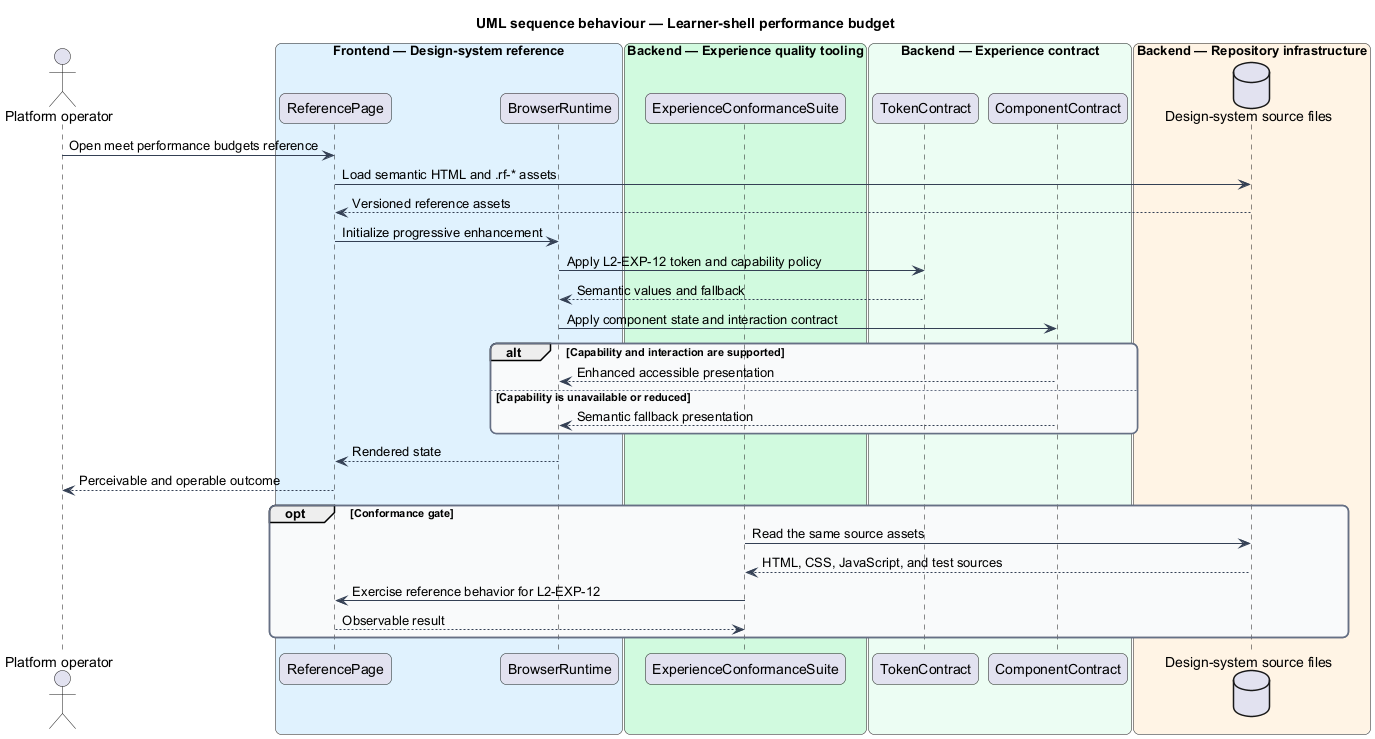

The diagram above was rendered by PlantUML. Its source (embedded in the PNG):
@startuml
title UML sequence behaviour — Learner-shell performance budget
skinparam backgroundColor #FFFFFF
skinparam shadowing false
skinparam roundcorner 12
skinparam defaultFontName Arial
skinparam ArrowColor #344054
skinparam rectangle {
  BorderColor #344054
  FontColor #101828
}
skinparam package {
  BorderColor #667085
  FontColor #101828
  BackgroundColor #F9FAFB
}
actor "Platform operator" as actor
box "Frontend — Design-system reference" #E0F2FE
  participant "ReferencePage" as page
  participant "BrowserRuntime" as browser
end box
box "Backend — Experience quality tooling" #D1FADF
  participant "ExperienceConformanceSuite" as suite
end box
box "Backend — Experience contract" #ECFDF3
  participant "TokenContract" as tokens
  participant "ComponentContract" as components
end box
box "Backend — Repository infrastructure" #FFF4E5
  database "Design-system source files" as files
end box
actor -> page : Open meet performance budgets reference
page -> files : Load semantic HTML and .rf-* assets
files --> page : Versioned reference assets
page -> browser : Initialize progressive enhancement
browser -> tokens : Apply L2-EXP-12 token and capability policy
tokens --> browser : Semantic values and fallback
browser -> components : Apply component state and interaction contract
alt Capability and interaction are supported
  components --> browser : Enhanced accessible presentation
else Capability is unavailable or reduced
  components --> browser : Semantic fallback presentation
end
browser --> page : Rendered state
page --> actor : Perceivable and operable outcome
opt Conformance gate
  suite -> files : Read the same source assets
  files --> suite : HTML, CSS, JavaScript, and test sources
  suite -> page : Exercise reference behavior for L2-EXP-12
  page --> suite : Observable result
end
@enduml